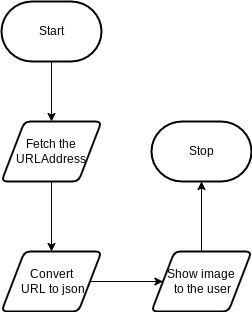

The diagram above was exported from draw.io. Its source (the exported page's mxGraphModel, read from the mxfile embedded in the PNG):
<mxGraphModel dx="1074" dy="741" grid="1" gridSize="10" guides="1" tooltips="1" connect="1" arrows="1" fold="1" page="1" pageScale="1" pageWidth="850" pageHeight="1100" math="0" shadow="0">
  <root>
    <mxCell id="0" />
    <mxCell id="1" parent="0" />
    <mxCell id="7" style="edgeStyle=none;html=1;entryX=0.5;entryY=0;entryDx=0;entryDy=0;" edge="1" parent="1" source="2" target="3">
      <mxGeometry relative="1" as="geometry" />
    </mxCell>
    <mxCell id="2" value="Start" style="strokeWidth=2;html=1;shape=mxgraph.flowchart.terminator;whiteSpace=wrap;" vertex="1" parent="1">
      <mxGeometry x="80" y="40" width="100" height="60" as="geometry" />
    </mxCell>
    <mxCell id="8" style="edgeStyle=none;html=1;" edge="1" parent="1" source="3" target="4">
      <mxGeometry relative="1" as="geometry" />
    </mxCell>
    <mxCell id="3" value="Fetch the URLAddress" style="shape=parallelogram;html=1;strokeWidth=2;perimeter=parallelogramPerimeter;whiteSpace=wrap;rounded=1;arcSize=12;size=0.23;" vertex="1" parent="1">
      <mxGeometry x="80" y="160" width="100" height="60" as="geometry" />
    </mxCell>
    <mxCell id="9" style="edgeStyle=none;html=1;" edge="1" parent="1" source="4" target="5">
      <mxGeometry relative="1" as="geometry" />
    </mxCell>
    <mxCell id="4" value="Convert&lt;br&gt;&amp;nbsp;URL to json" style="shape=parallelogram;html=1;strokeWidth=2;perimeter=parallelogramPerimeter;whiteSpace=wrap;rounded=1;arcSize=12;size=0.23;" vertex="1" parent="1">
      <mxGeometry x="80" y="290" width="100" height="60" as="geometry" />
    </mxCell>
    <mxCell id="10" style="edgeStyle=none;html=1;" edge="1" parent="1" source="5" target="6">
      <mxGeometry relative="1" as="geometry" />
    </mxCell>
    <mxCell id="5" value="Show image&lt;br&gt;&amp;nbsp;to the user" style="shape=parallelogram;html=1;strokeWidth=2;perimeter=parallelogramPerimeter;whiteSpace=wrap;rounded=1;arcSize=12;size=0.23;" vertex="1" parent="1">
      <mxGeometry x="230" y="290" width="100" height="60" as="geometry" />
    </mxCell>
    <mxCell id="6" value="Stop" style="strokeWidth=2;html=1;shape=mxgraph.flowchart.terminator;whiteSpace=wrap;" vertex="1" parent="1">
      <mxGeometry x="230" y="160" width="100" height="60" as="geometry" />
    </mxCell>
  </root>
</mxGraphModel>